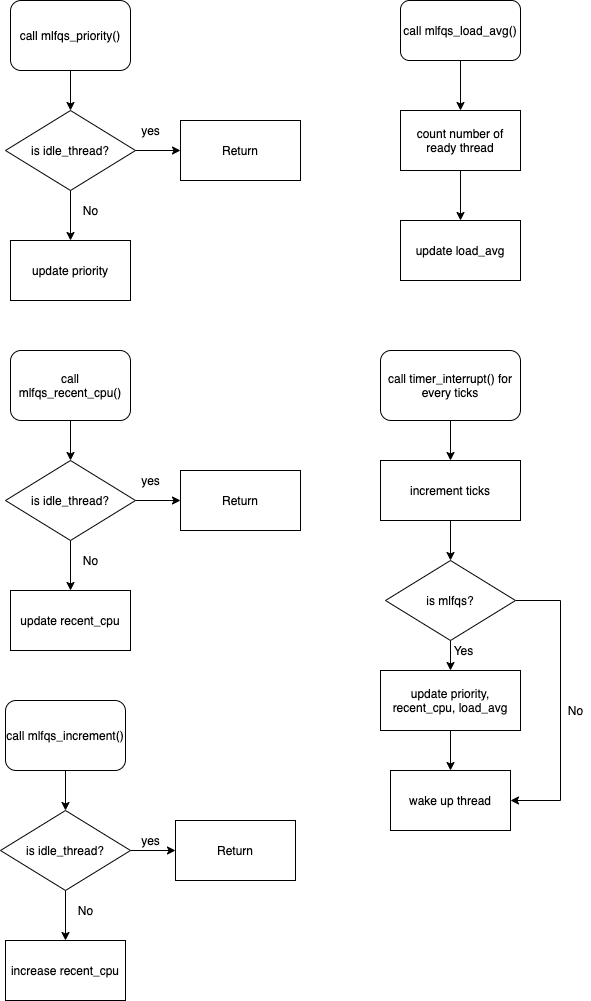

The diagram above was exported from draw.io. Its source (the exported page's mxGraphModel, read from the mxfile embedded in the PNG):
<mxGraphModel dx="864" dy="657" grid="1" gridSize="10" guides="1" tooltips="1" connect="1" arrows="1" fold="1" page="1" pageScale="1" pageWidth="827" pageHeight="1169" background="#ffffff" math="0" shadow="0">
  <root>
    <mxCell id="0" />
    <mxCell id="1" parent="0" />
    <mxCell id="Gt1tpuPJpR-LWzh5Hg_7-7" value="" style="edgeStyle=orthogonalEdgeStyle;rounded=0;orthogonalLoop=1;jettySize=auto;html=1;" parent="1" source="Gt1tpuPJpR-LWzh5Hg_7-1" target="Gt1tpuPJpR-LWzh5Hg_7-3" edge="1">
      <mxGeometry relative="1" as="geometry" />
    </mxCell>
    <mxCell id="Gt1tpuPJpR-LWzh5Hg_7-1" value="call mlfqs_priority()" style="rounded=1;whiteSpace=wrap;html=1;" parent="1" vertex="1">
      <mxGeometry x="220" y="90" width="120" height="70" as="geometry" />
    </mxCell>
    <mxCell id="Gt1tpuPJpR-LWzh5Hg_7-6" value="" style="edgeStyle=orthogonalEdgeStyle;rounded=0;orthogonalLoop=1;jettySize=auto;html=1;" parent="1" source="Gt1tpuPJpR-LWzh5Hg_7-3" target="Gt1tpuPJpR-LWzh5Hg_7-4" edge="1">
      <mxGeometry relative="1" as="geometry" />
    </mxCell>
    <mxCell id="Gt1tpuPJpR-LWzh5Hg_7-10" value="" style="edgeStyle=orthogonalEdgeStyle;rounded=0;orthogonalLoop=1;jettySize=auto;html=1;" parent="1" source="Gt1tpuPJpR-LWzh5Hg_7-3" target="Gt1tpuPJpR-LWzh5Hg_7-8" edge="1">
      <mxGeometry relative="1" as="geometry" />
    </mxCell>
    <mxCell id="Gt1tpuPJpR-LWzh5Hg_7-3" value="is idle_thread?" style="rhombus;whiteSpace=wrap;html=1;" parent="1" vertex="1">
      <mxGeometry x="215" y="200" width="130" height="80" as="geometry" />
    </mxCell>
    <mxCell id="Gt1tpuPJpR-LWzh5Hg_7-4" value="Return" style="rounded=0;whiteSpace=wrap;html=1;" parent="1" vertex="1">
      <mxGeometry x="390" y="210" width="120" height="60" as="geometry" />
    </mxCell>
    <mxCell id="Gt1tpuPJpR-LWzh5Hg_7-8" value="update priority" style="rounded=0;whiteSpace=wrap;html=1;" parent="1" vertex="1">
      <mxGeometry x="220" y="330" width="120" height="60" as="geometry" />
    </mxCell>
    <mxCell id="Gt1tpuPJpR-LWzh5Hg_7-11" value="" style="edgeStyle=orthogonalEdgeStyle;rounded=0;orthogonalLoop=1;jettySize=auto;html=1;" parent="1" source="Gt1tpuPJpR-LWzh5Hg_7-12" target="Gt1tpuPJpR-LWzh5Hg_7-15" edge="1">
      <mxGeometry relative="1" as="geometry" />
    </mxCell>
    <mxCell id="Gt1tpuPJpR-LWzh5Hg_7-12" value="call mlfqs_recent_cpu()" style="rounded=1;whiteSpace=wrap;html=1;" parent="1" vertex="1">
      <mxGeometry x="220" y="440" width="120" height="70" as="geometry" />
    </mxCell>
    <mxCell id="Gt1tpuPJpR-LWzh5Hg_7-13" value="" style="edgeStyle=orthogonalEdgeStyle;rounded=0;orthogonalLoop=1;jettySize=auto;html=1;" parent="1" source="Gt1tpuPJpR-LWzh5Hg_7-15" target="Gt1tpuPJpR-LWzh5Hg_7-16" edge="1">
      <mxGeometry relative="1" as="geometry" />
    </mxCell>
    <mxCell id="Gt1tpuPJpR-LWzh5Hg_7-14" value="" style="edgeStyle=orthogonalEdgeStyle;rounded=0;orthogonalLoop=1;jettySize=auto;html=1;" parent="1" source="Gt1tpuPJpR-LWzh5Hg_7-15" target="Gt1tpuPJpR-LWzh5Hg_7-17" edge="1">
      <mxGeometry relative="1" as="geometry" />
    </mxCell>
    <mxCell id="Gt1tpuPJpR-LWzh5Hg_7-15" value="is idle_thread?" style="rhombus;whiteSpace=wrap;html=1;" parent="1" vertex="1">
      <mxGeometry x="215" y="550" width="130" height="80" as="geometry" />
    </mxCell>
    <mxCell id="Gt1tpuPJpR-LWzh5Hg_7-16" value="Return" style="rounded=0;whiteSpace=wrap;html=1;" parent="1" vertex="1">
      <mxGeometry x="390" y="560" width="120" height="60" as="geometry" />
    </mxCell>
    <mxCell id="Gt1tpuPJpR-LWzh5Hg_7-17" value="update recent_cpu" style="rounded=0;whiteSpace=wrap;html=1;" parent="1" vertex="1">
      <mxGeometry x="220" y="680" width="120" height="60" as="geometry" />
    </mxCell>
    <mxCell id="Gt1tpuPJpR-LWzh5Hg_7-36" value="" style="edgeStyle=orthogonalEdgeStyle;rounded=0;orthogonalLoop=1;jettySize=auto;html=1;" parent="1" source="Gt1tpuPJpR-LWzh5Hg_7-18" target="Gt1tpuPJpR-LWzh5Hg_7-34" edge="1">
      <mxGeometry relative="1" as="geometry" />
    </mxCell>
    <mxCell id="Gt1tpuPJpR-LWzh5Hg_7-18" value="call mlfqs_load_avg()" style="rounded=1;whiteSpace=wrap;html=1;" parent="1" vertex="1">
      <mxGeometry x="610" y="90" width="120" height="60" as="geometry" />
    </mxCell>
    <mxCell id="Gt1tpuPJpR-LWzh5Hg_7-19" value="" style="edgeStyle=orthogonalEdgeStyle;rounded=0;orthogonalLoop=1;jettySize=auto;html=1;" parent="1" source="Gt1tpuPJpR-LWzh5Hg_7-20" target="Gt1tpuPJpR-LWzh5Hg_7-23" edge="1">
      <mxGeometry relative="1" as="geometry" />
    </mxCell>
    <mxCell id="Gt1tpuPJpR-LWzh5Hg_7-20" value="call mlfqs_increment()" style="rounded=1;whiteSpace=wrap;html=1;" parent="1" vertex="1">
      <mxGeometry x="215" y="790" width="120" height="70" as="geometry" />
    </mxCell>
    <mxCell id="Gt1tpuPJpR-LWzh5Hg_7-21" value="" style="edgeStyle=orthogonalEdgeStyle;rounded=0;orthogonalLoop=1;jettySize=auto;html=1;" parent="1" source="Gt1tpuPJpR-LWzh5Hg_7-23" target="Gt1tpuPJpR-LWzh5Hg_7-24" edge="1">
      <mxGeometry relative="1" as="geometry" />
    </mxCell>
    <mxCell id="Gt1tpuPJpR-LWzh5Hg_7-22" value="" style="edgeStyle=orthogonalEdgeStyle;rounded=0;orthogonalLoop=1;jettySize=auto;html=1;" parent="1" source="Gt1tpuPJpR-LWzh5Hg_7-23" target="Gt1tpuPJpR-LWzh5Hg_7-25" edge="1">
      <mxGeometry relative="1" as="geometry" />
    </mxCell>
    <mxCell id="Gt1tpuPJpR-LWzh5Hg_7-23" value="is idle_thread?" style="rhombus;whiteSpace=wrap;html=1;" parent="1" vertex="1">
      <mxGeometry x="210" y="900" width="130" height="80" as="geometry" />
    </mxCell>
    <mxCell id="Gt1tpuPJpR-LWzh5Hg_7-24" value="Return" style="rounded=0;whiteSpace=wrap;html=1;" parent="1" vertex="1">
      <mxGeometry x="385" y="910" width="120" height="60" as="geometry" />
    </mxCell>
    <mxCell id="Gt1tpuPJpR-LWzh5Hg_7-25" value="increase recent_cpu" style="rounded=0;whiteSpace=wrap;html=1;" parent="1" vertex="1">
      <mxGeometry x="215" y="1030" width="120" height="60" as="geometry" />
    </mxCell>
    <mxCell id="Gt1tpuPJpR-LWzh5Hg_7-26" value="yes" style="text;html=1;align=center;verticalAlign=middle;resizable=0;points=[];autosize=1;" parent="1" vertex="1">
      <mxGeometry x="345" y="920" width="30" height="20" as="geometry" />
    </mxCell>
    <mxCell id="Gt1tpuPJpR-LWzh5Hg_7-27" value="yes" style="text;html=1;align=center;verticalAlign=middle;resizable=0;points=[];autosize=1;" parent="1" vertex="1">
      <mxGeometry x="345" y="560" width="30" height="20" as="geometry" />
    </mxCell>
    <mxCell id="Gt1tpuPJpR-LWzh5Hg_7-29" value="yes" style="text;html=1;align=center;verticalAlign=middle;resizable=0;points=[];autosize=1;" parent="1" vertex="1">
      <mxGeometry x="345" y="210" width="30" height="20" as="geometry" />
    </mxCell>
    <mxCell id="Gt1tpuPJpR-LWzh5Hg_7-30" value="No" style="text;html=1;align=center;verticalAlign=middle;resizable=0;points=[];autosize=1;" parent="1" vertex="1">
      <mxGeometry x="285" y="290" width="30" height="20" as="geometry" />
    </mxCell>
    <mxCell id="Gt1tpuPJpR-LWzh5Hg_7-31" value="No" style="text;html=1;align=center;verticalAlign=middle;resizable=0;points=[];autosize=1;" parent="1" vertex="1">
      <mxGeometry x="285" y="640" width="30" height="20" as="geometry" />
    </mxCell>
    <mxCell id="Gt1tpuPJpR-LWzh5Hg_7-32" value="No" style="text;html=1;align=center;verticalAlign=middle;resizable=0;points=[];autosize=1;" parent="1" vertex="1">
      <mxGeometry x="280" y="990" width="30" height="20" as="geometry" />
    </mxCell>
    <mxCell id="Gt1tpuPJpR-LWzh5Hg_7-37" value="" style="edgeStyle=orthogonalEdgeStyle;rounded=0;orthogonalLoop=1;jettySize=auto;html=1;" parent="1" source="Gt1tpuPJpR-LWzh5Hg_7-34" target="Gt1tpuPJpR-LWzh5Hg_7-35" edge="1">
      <mxGeometry relative="1" as="geometry" />
    </mxCell>
    <mxCell id="Gt1tpuPJpR-LWzh5Hg_7-34" value="count number of ready thread" style="rounded=0;whiteSpace=wrap;html=1;" parent="1" vertex="1">
      <mxGeometry x="610" y="200" width="120" height="60" as="geometry" />
    </mxCell>
    <mxCell id="Gt1tpuPJpR-LWzh5Hg_7-35" value="update load_avg" style="rounded=0;whiteSpace=wrap;html=1;" parent="1" vertex="1">
      <mxGeometry x="610" y="310" width="120" height="60" as="geometry" />
    </mxCell>
    <mxCell id="AL9sblvYsLZZTfwhs0WQ-12" value="" style="edgeStyle=orthogonalEdgeStyle;rounded=0;orthogonalLoop=1;jettySize=auto;html=1;" edge="1" parent="1" source="AL9sblvYsLZZTfwhs0WQ-1" target="AL9sblvYsLZZTfwhs0WQ-2">
      <mxGeometry relative="1" as="geometry" />
    </mxCell>
    <mxCell id="AL9sblvYsLZZTfwhs0WQ-1" value="call timer_interrupt() for every ticks" style="rounded=1;whiteSpace=wrap;html=1;" vertex="1" parent="1">
      <mxGeometry x="590" y="440" width="140" height="70" as="geometry" />
    </mxCell>
    <mxCell id="AL9sblvYsLZZTfwhs0WQ-11" value="" style="edgeStyle=orthogonalEdgeStyle;rounded=0;orthogonalLoop=1;jettySize=auto;html=1;" edge="1" parent="1" source="AL9sblvYsLZZTfwhs0WQ-2" target="AL9sblvYsLZZTfwhs0WQ-3">
      <mxGeometry relative="1" as="geometry" />
    </mxCell>
    <mxCell id="AL9sblvYsLZZTfwhs0WQ-2" value="increment ticks" style="rounded=0;whiteSpace=wrap;html=1;" vertex="1" parent="1">
      <mxGeometry x="590" y="550" width="140" height="60" as="geometry" />
    </mxCell>
    <mxCell id="AL9sblvYsLZZTfwhs0WQ-7" value="" style="edgeStyle=orthogonalEdgeStyle;rounded=0;orthogonalLoop=1;jettySize=auto;html=1;" edge="1" parent="1" source="AL9sblvYsLZZTfwhs0WQ-3" target="AL9sblvYsLZZTfwhs0WQ-6">
      <mxGeometry relative="1" as="geometry" />
    </mxCell>
    <mxCell id="AL9sblvYsLZZTfwhs0WQ-9" style="edgeStyle=orthogonalEdgeStyle;rounded=0;orthogonalLoop=1;jettySize=auto;html=1;exitX=1;exitY=0.5;exitDx=0;exitDy=0;entryX=1;entryY=0.5;entryDx=0;entryDy=0;" edge="1" parent="1" source="AL9sblvYsLZZTfwhs0WQ-3" target="AL9sblvYsLZZTfwhs0WQ-4">
      <mxGeometry relative="1" as="geometry">
        <mxPoint x="750" y="890" as="targetPoint" />
        <Array as="points">
          <mxPoint x="770" y="690" />
          <mxPoint x="770" y="890" />
        </Array>
      </mxGeometry>
    </mxCell>
    <mxCell id="AL9sblvYsLZZTfwhs0WQ-3" value="is mlfqs?" style="rhombus;whiteSpace=wrap;html=1;" vertex="1" parent="1">
      <mxGeometry x="595" y="650" width="130" height="80" as="geometry" />
    </mxCell>
    <mxCell id="AL9sblvYsLZZTfwhs0WQ-4" value="wake up thread" style="rounded=0;whiteSpace=wrap;html=1;" vertex="1" parent="1">
      <mxGeometry x="600" y="860" width="120" height="60" as="geometry" />
    </mxCell>
    <mxCell id="AL9sblvYsLZZTfwhs0WQ-10" value="" style="edgeStyle=orthogonalEdgeStyle;rounded=0;orthogonalLoop=1;jettySize=auto;html=1;" edge="1" parent="1" source="AL9sblvYsLZZTfwhs0WQ-6" target="AL9sblvYsLZZTfwhs0WQ-4">
      <mxGeometry relative="1" as="geometry" />
    </mxCell>
    <mxCell id="AL9sblvYsLZZTfwhs0WQ-6" value="update priority, recent_cpu, load_avg" style="rounded=0;whiteSpace=wrap;html=1;" vertex="1" parent="1">
      <mxGeometry x="590" y="760" width="140" height="60" as="geometry" />
    </mxCell>
    <mxCell id="AL9sblvYsLZZTfwhs0WQ-8" value="Yes" style="text;html=1;align=center;verticalAlign=middle;resizable=0;points=[];autosize=1;" vertex="1" parent="1">
      <mxGeometry x="653" y="730" width="40" height="20" as="geometry" />
    </mxCell>
    <mxCell id="AL9sblvYsLZZTfwhs0WQ-13" value="No" style="text;html=1;align=center;verticalAlign=middle;resizable=0;points=[];autosize=1;" vertex="1" parent="1">
      <mxGeometry x="770" y="790" width="30" height="20" as="geometry" />
    </mxCell>
  </root>
</mxGraphModel>